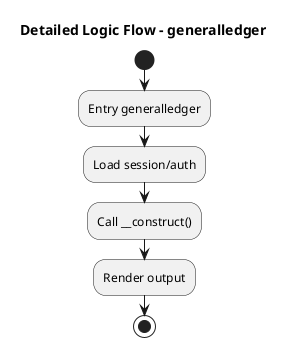

The diagram above was rendered by PlantUML. Its source (embedded in the PNG):
@startuml
title Detailed Logic Flow - generalledger
start
:Entry generalledger;
:Load session/auth;
:Call __construct();
:Render output;
stop
@enduml